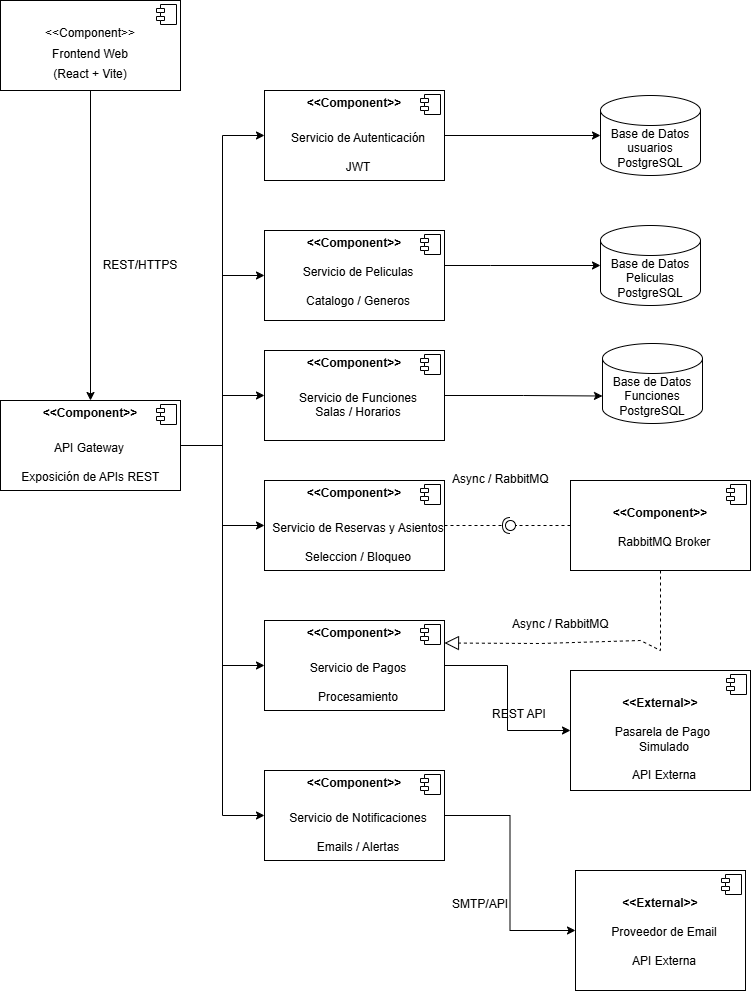

The diagram above was exported from draw.io. Its source (the exported page's mxGraphModel, read from the mxfile embedded in the PNG):
<mxGraphModel dx="1549" dy="717" grid="1" gridSize="10" guides="1" tooltips="1" connect="1" arrows="1" fold="1" page="1" pageScale="1" pageWidth="827" pageHeight="1169" math="0" shadow="0">
  <root>
    <mxCell id="0" />
    <mxCell id="1" parent="0" />
    <mxCell id="_5iwW1wxY543-IcoKH_f-56" edge="1" parent="1" source="_5iwW1wxY543-IcoKH_f-1" style="edgeStyle=orthogonalEdgeStyle;rounded=0;orthogonalLoop=1;jettySize=auto;html=1;entryX=0.5;entryY=0;entryDx=0;entryDy=0;" target="_5iwW1wxY543-IcoKH_f-3">
      <mxGeometry relative="1" as="geometry" />
    </mxCell>
    <mxCell id="_5iwW1wxY543-IcoKH_f-1" parent="1" style="align=left;overflow=fill;html=1;dropTarget=0;whiteSpace=wrap;" value="&lt;p style=&quot;margin:0px;margin-top:6px;text-align:center;&quot;&gt;&lt;span style=&quot;background-color: transparent; color: light-dark(rgb(0, 0, 0), rgb(255, 255, 255));&quot;&gt;&lt;br&gt;&lt;/span&gt;&lt;/p&gt;&lt;p style=&quot;margin:0px;margin-top:6px;text-align:center;&quot;&gt;&lt;span style=&quot;background-color: transparent; color: light-dark(rgb(0, 0, 0), rgb(255, 255, 255));&quot;&gt;&amp;lt;&amp;lt;Component&amp;gt;&amp;gt;&lt;/span&gt;&lt;/p&gt;&lt;p style=&quot;margin:0px;margin-top:6px;text-align:center;&quot;&gt;Frontend Web&lt;/p&gt;&lt;p style=&quot;margin:0px;margin-top:6px;text-align:center;&quot;&gt;(React + Vite)&lt;/p&gt;&lt;p style=&quot;margin:0px;margin-top:6px;text-align:center;&quot;&gt;&lt;br&gt;&lt;/p&gt;" vertex="1">
      <mxGeometry height="90" width="180" x="40" y="80" as="geometry" />
    </mxCell>
    <mxCell id="_5iwW1wxY543-IcoKH_f-2" parent="_5iwW1wxY543-IcoKH_f-1" style="shape=component;jettyWidth=8;jettyHeight=4;" value="" vertex="1">
      <mxGeometry height="20" relative="1" width="20" x="1" as="geometry">
        <mxPoint x="-24" y="4" as="offset" />
      </mxGeometry>
    </mxCell>
    <mxCell id="_5iwW1wxY543-IcoKH_f-34" edge="1" parent="1" source="_5iwW1wxY543-IcoKH_f-3" style="edgeStyle=orthogonalEdgeStyle;rounded=0;orthogonalLoop=1;jettySize=auto;html=1;entryX=0;entryY=0.5;entryDx=0;entryDy=0;" target="_5iwW1wxY543-IcoKH_f-7">
      <mxGeometry relative="1" as="geometry" />
    </mxCell>
    <mxCell id="_5iwW1wxY543-IcoKH_f-35" edge="1" parent="1" source="_5iwW1wxY543-IcoKH_f-3" style="edgeStyle=orthogonalEdgeStyle;rounded=0;orthogonalLoop=1;jettySize=auto;html=1;entryX=0;entryY=0.5;entryDx=0;entryDy=0;" target="_5iwW1wxY543-IcoKH_f-9">
      <mxGeometry relative="1" as="geometry" />
    </mxCell>
    <mxCell id="_5iwW1wxY543-IcoKH_f-36" edge="1" parent="1" source="_5iwW1wxY543-IcoKH_f-3" style="edgeStyle=orthogonalEdgeStyle;rounded=0;orthogonalLoop=1;jettySize=auto;html=1;entryX=0;entryY=0.5;entryDx=0;entryDy=0;" target="_5iwW1wxY543-IcoKH_f-11">
      <mxGeometry relative="1" as="geometry" />
    </mxCell>
    <mxCell id="_5iwW1wxY543-IcoKH_f-37" edge="1" parent="1" source="_5iwW1wxY543-IcoKH_f-3" style="edgeStyle=orthogonalEdgeStyle;rounded=0;orthogonalLoop=1;jettySize=auto;html=1;entryX=0;entryY=0.5;entryDx=0;entryDy=0;" target="_5iwW1wxY543-IcoKH_f-13">
      <mxGeometry relative="1" as="geometry" />
    </mxCell>
    <mxCell id="_5iwW1wxY543-IcoKH_f-38" edge="1" parent="1" source="_5iwW1wxY543-IcoKH_f-3" style="edgeStyle=orthogonalEdgeStyle;rounded=0;orthogonalLoop=1;jettySize=auto;html=1;entryX=0;entryY=0.5;entryDx=0;entryDy=0;" target="_5iwW1wxY543-IcoKH_f-15">
      <mxGeometry relative="1" as="geometry" />
    </mxCell>
    <mxCell id="_5iwW1wxY543-IcoKH_f-39" edge="1" parent="1" source="_5iwW1wxY543-IcoKH_f-3" style="edgeStyle=orthogonalEdgeStyle;rounded=0;orthogonalLoop=1;jettySize=auto;html=1;entryX=0;entryY=0.5;entryDx=0;entryDy=0;" target="_5iwW1wxY543-IcoKH_f-17">
      <mxGeometry relative="1" as="geometry" />
    </mxCell>
    <mxCell id="_5iwW1wxY543-IcoKH_f-3" parent="1" style="align=left;overflow=fill;html=1;dropTarget=0;whiteSpace=wrap;" value="&lt;p style=&quot;margin:0px;margin-top:6px;text-align:center;&quot;&gt;&lt;b&gt;&amp;lt;&amp;lt;Component&amp;gt;&amp;gt;&lt;/b&gt;&lt;/p&gt;&lt;p style=&quot;margin:0px;margin-top:6px;text-align:center;&quot;&gt;&lt;b&gt;&lt;br&gt;&lt;/b&gt;&lt;/p&gt;&lt;p style=&quot;margin:0px;margin-left:8px;&quot;&gt;&amp;nbsp; &amp;nbsp; &amp;nbsp; &amp;nbsp; &amp;nbsp; &amp;nbsp; &amp;nbsp; API Gateway&lt;/p&gt;&lt;p style=&quot;margin:0px;margin-left:8px;&quot;&gt;&lt;br&gt;&lt;/p&gt;&lt;p style=&quot;margin:0px;margin-left:8px;&quot;&gt;&amp;nbsp; &amp;nbsp; Exposición de APIs REST&lt;/p&gt;" vertex="1">
      <mxGeometry height="90" width="180" x="40" y="480" as="geometry" />
    </mxCell>
    <mxCell id="_5iwW1wxY543-IcoKH_f-4" parent="_5iwW1wxY543-IcoKH_f-3" style="shape=component;jettyWidth=8;jettyHeight=4;" value="" vertex="1">
      <mxGeometry height="20" relative="1" width="20" x="1" as="geometry">
        <mxPoint x="-24" y="4" as="offset" />
      </mxGeometry>
    </mxCell>
    <mxCell id="_5iwW1wxY543-IcoKH_f-7" parent="1" style="align=left;overflow=fill;html=1;dropTarget=0;whiteSpace=wrap;" value="&lt;p style=&quot;margin:0px;margin-top:6px;text-align:center;&quot;&gt;&lt;b&gt;&amp;lt;&amp;lt;Component&amp;gt;&amp;gt;&lt;/b&gt;&lt;/p&gt;&lt;p style=&quot;margin:0px;margin-top:6px;text-align:center;&quot;&gt;&lt;b&gt;&lt;br&gt;&lt;/b&gt;&lt;/p&gt;&lt;p style=&quot;text-align: center; margin: 0px 0px 0px 8px;&quot;&gt;Servicio de Autenticación&lt;/p&gt;&lt;p style=&quot;text-align: center; margin: 0px 0px 0px 8px;&quot;&gt;&lt;br&gt;&lt;/p&gt;&lt;p style=&quot;text-align: center; margin: 0px 0px 0px 8px;&quot;&gt;JWT&lt;/p&gt;" vertex="1">
      <mxGeometry height="90" width="180" x="304" y="170" as="geometry" />
    </mxCell>
    <mxCell id="_5iwW1wxY543-IcoKH_f-8" parent="_5iwW1wxY543-IcoKH_f-7" style="shape=component;jettyWidth=8;jettyHeight=4;" value="" vertex="1">
      <mxGeometry height="20" relative="1" width="20" x="1" as="geometry">
        <mxPoint x="-24" y="4" as="offset" />
      </mxGeometry>
    </mxCell>
    <mxCell id="_5iwW1wxY543-IcoKH_f-9" parent="1" style="align=left;overflow=fill;html=1;dropTarget=0;whiteSpace=wrap;" value="&lt;p style=&quot;margin:0px;margin-top:6px;text-align:center;&quot;&gt;&lt;b&gt;&amp;lt;&amp;lt;Component&amp;gt;&amp;gt;&lt;/b&gt;&lt;/p&gt;&lt;p style=&quot;text-align: center; margin: 0px 0px 0px 8px;&quot;&gt;&lt;br&gt;&lt;/p&gt;&lt;p style=&quot;text-align: center; margin: 0px 0px 0px 8px;&quot;&gt;Servicio de Peliculas&lt;/p&gt;&lt;p style=&quot;text-align: center; margin: 0px 0px 0px 8px;&quot;&gt;&lt;br&gt;&lt;/p&gt;&lt;p style=&quot;text-align: center; margin: 0px 0px 0px 8px;&quot;&gt;Catalogo / Generos&lt;/p&gt;" vertex="1">
      <mxGeometry height="90" width="180" x="304" y="310" as="geometry" />
    </mxCell>
    <mxCell id="_5iwW1wxY543-IcoKH_f-10" parent="_5iwW1wxY543-IcoKH_f-9" style="shape=component;jettyWidth=8;jettyHeight=4;" value="" vertex="1">
      <mxGeometry height="20" relative="1" width="20" x="1" as="geometry">
        <mxPoint x="-24" y="4" as="offset" />
      </mxGeometry>
    </mxCell>
    <mxCell id="_5iwW1wxY543-IcoKH_f-11" parent="1" style="align=left;overflow=fill;html=1;dropTarget=0;whiteSpace=wrap;" value="&lt;p style=&quot;margin:0px;margin-top:6px;text-align:center;&quot;&gt;&lt;b&gt;&amp;lt;&amp;lt;Component&amp;gt;&amp;gt;&lt;/b&gt;&lt;/p&gt;&lt;p style=&quot;margin:0px;margin-top:6px;text-align:center;&quot;&gt;&lt;b&gt;&lt;br&gt;&lt;/b&gt;&lt;/p&gt;&lt;p style=&quot;text-align: center; margin: 0px 0px 0px 8px;&quot;&gt;Servicio de Funciones&lt;/p&gt;&lt;p style=&quot;text-align: center; margin: 0px 0px 0px 8px;&quot;&gt;&lt;span style=&quot;background-color: transparent; color: light-dark(rgb(0, 0, 0), rgb(255, 255, 255));&quot;&gt;Salas / Horarios&lt;/span&gt;&lt;/p&gt;" vertex="1">
      <mxGeometry height="90" width="180" x="304" y="430" as="geometry" />
    </mxCell>
    <mxCell id="_5iwW1wxY543-IcoKH_f-12" parent="_5iwW1wxY543-IcoKH_f-11" style="shape=component;jettyWidth=8;jettyHeight=4;" value="" vertex="1">
      <mxGeometry height="20" relative="1" width="20" x="1" as="geometry">
        <mxPoint x="-24" y="4" as="offset" />
      </mxGeometry>
    </mxCell>
    <mxCell id="_5iwW1wxY543-IcoKH_f-13" parent="1" style="align=left;overflow=fill;html=1;dropTarget=0;whiteSpace=wrap;" value="&lt;p style=&quot;margin:0px;margin-top:6px;text-align:center;&quot;&gt;&lt;b&gt;&amp;lt;&amp;lt;Component&amp;gt;&amp;gt;&lt;/b&gt;&lt;/p&gt;&lt;p style=&quot;margin:0px;margin-top:6px;text-align:center;&quot;&gt;&lt;b&gt;&lt;br&gt;&lt;/b&gt;&lt;/p&gt;&lt;p style=&quot;text-align: center; margin: 0px 0px 0px 8px;&quot;&gt;Servicio de Reservas y Asientos&lt;/p&gt;&lt;p style=&quot;text-align: center; margin: 0px 0px 0px 8px;&quot;&gt;&lt;br&gt;&lt;/p&gt;&lt;p style=&quot;text-align: center; margin: 0px 0px 0px 8px;&quot;&gt;Seleccion / Bloqueo&lt;/p&gt;" vertex="1">
      <mxGeometry height="90" width="180" x="304" y="560" as="geometry" />
    </mxCell>
    <mxCell id="_5iwW1wxY543-IcoKH_f-14" parent="_5iwW1wxY543-IcoKH_f-13" style="shape=component;jettyWidth=8;jettyHeight=4;" value="" vertex="1">
      <mxGeometry height="20" relative="1" width="20" x="1" as="geometry">
        <mxPoint x="-24" y="4" as="offset" />
      </mxGeometry>
    </mxCell>
    <mxCell id="_5iwW1wxY543-IcoKH_f-32" edge="1" parent="1" source="_5iwW1wxY543-IcoKH_f-15" style="edgeStyle=orthogonalEdgeStyle;rounded=0;orthogonalLoop=1;jettySize=auto;html=1;exitX=1;exitY=0.5;exitDx=0;exitDy=0;entryX=0;entryY=0.5;entryDx=0;entryDy=0;" target="_5iwW1wxY543-IcoKH_f-27">
      <mxGeometry relative="1" as="geometry" />
    </mxCell>
    <mxCell id="_5iwW1wxY543-IcoKH_f-15" parent="1" style="align=left;overflow=fill;html=1;dropTarget=0;whiteSpace=wrap;" value="&lt;p style=&quot;margin:0px;margin-top:6px;text-align:center;&quot;&gt;&lt;b style=&quot;background-color: transparent; color: light-dark(rgb(0, 0, 0), rgb(255, 255, 255));&quot;&gt;&amp;lt;&amp;lt;Component&amp;gt;&amp;gt;&lt;/b&gt;&lt;/p&gt;&lt;p style=&quot;margin:0px;margin-top:6px;text-align:center;&quot;&gt;&lt;b style=&quot;background-color: transparent; color: light-dark(rgb(0, 0, 0), rgb(255, 255, 255));&quot;&gt;&lt;br&gt;&lt;/b&gt;&lt;/p&gt;&lt;p style=&quot;text-align: center; margin: 0px 0px 0px 8px;&quot;&gt;Servicio de Pagos&lt;/p&gt;&lt;p style=&quot;text-align: center; margin: 0px 0px 0px 8px;&quot;&gt;&lt;br&gt;&lt;/p&gt;&lt;p style=&quot;text-align: center; margin: 0px 0px 0px 8px;&quot;&gt;Procesamiento&lt;/p&gt;" vertex="1">
      <mxGeometry height="90" width="180" x="304" y="700" as="geometry" />
    </mxCell>
    <mxCell id="_5iwW1wxY543-IcoKH_f-16" parent="_5iwW1wxY543-IcoKH_f-15" style="shape=component;jettyWidth=8;jettyHeight=4;" value="" vertex="1">
      <mxGeometry height="20" relative="1" width="20" x="1" as="geometry">
        <mxPoint x="-24" y="4" as="offset" />
      </mxGeometry>
    </mxCell>
    <mxCell id="_5iwW1wxY543-IcoKH_f-31" edge="1" parent="1" source="_5iwW1wxY543-IcoKH_f-17" style="edgeStyle=orthogonalEdgeStyle;rounded=0;orthogonalLoop=1;jettySize=auto;html=1;entryX=0;entryY=0.5;entryDx=0;entryDy=0;" target="_5iwW1wxY543-IcoKH_f-29">
      <mxGeometry relative="1" as="geometry" />
    </mxCell>
    <mxCell id="_5iwW1wxY543-IcoKH_f-17" parent="1" style="align=left;overflow=fill;html=1;dropTarget=0;whiteSpace=wrap;" value="&lt;p style=&quot;margin:0px;margin-top:6px;text-align:center;&quot;&gt;&lt;b&gt;&amp;lt;&amp;lt;Component&amp;gt;&amp;gt;&lt;/b&gt;&lt;/p&gt;&lt;p style=&quot;margin:0px;margin-top:6px;text-align:center;&quot;&gt;&lt;b&gt;&lt;br&gt;&lt;/b&gt;&lt;/p&gt;&lt;p style=&quot;text-align: center; margin: 0px 0px 0px 8px;&quot;&gt;Servicio de Notificaciones&lt;/p&gt;&lt;p style=&quot;text-align: center; margin: 0px 0px 0px 8px;&quot;&gt;&lt;br&gt;&lt;/p&gt;&lt;p style=&quot;text-align: center; margin: 0px 0px 0px 8px;&quot;&gt;Emails / Alertas&lt;/p&gt;" vertex="1">
      <mxGeometry height="90" width="180" x="304" y="850" as="geometry" />
    </mxCell>
    <mxCell id="_5iwW1wxY543-IcoKH_f-18" parent="_5iwW1wxY543-IcoKH_f-17" style="shape=component;jettyWidth=8;jettyHeight=4;" value="" vertex="1">
      <mxGeometry height="20" relative="1" width="20" x="1" as="geometry">
        <mxPoint x="-24" y="4" as="offset" />
      </mxGeometry>
    </mxCell>
    <mxCell id="_5iwW1wxY543-IcoKH_f-19" parent="1" style="shape=cylinder3;whiteSpace=wrap;html=1;boundedLbl=1;backgroundOutline=1;size=15;" value="Base de Datos&lt;div&gt;usuarios&lt;/div&gt;&lt;div&gt;PostgreSQL&lt;/div&gt;" vertex="1">
      <mxGeometry height="80" width="100" x="640" y="175" as="geometry" />
    </mxCell>
    <mxCell id="_5iwW1wxY543-IcoKH_f-20" edge="1" parent="1" source="_5iwW1wxY543-IcoKH_f-7" style="edgeStyle=orthogonalEdgeStyle;rounded=0;orthogonalLoop=1;jettySize=auto;html=1;entryX=0;entryY=0.5;entryDx=0;entryDy=0;entryPerimeter=0;" target="_5iwW1wxY543-IcoKH_f-19">
      <mxGeometry relative="1" as="geometry" />
    </mxCell>
    <mxCell id="_5iwW1wxY543-IcoKH_f-25" parent="1" style="align=left;overflow=fill;html=1;dropTarget=0;whiteSpace=wrap;" value="&lt;p style=&quot;margin:0px;margin-top:6px;text-align:center;&quot;&gt;&lt;b&gt;&lt;br&gt;&lt;/b&gt;&lt;/p&gt;&lt;p style=&quot;margin:0px;margin-top:6px;text-align:center;&quot;&gt;&lt;b&gt;&amp;lt;&amp;lt;Component&amp;gt;&amp;gt;&lt;/b&gt;&lt;/p&gt;&lt;p style=&quot;text-align: center; margin: 0px 0px 0px 8px;&quot;&gt;&lt;br&gt;&lt;/p&gt;&lt;p style=&quot;text-align: center; margin: 0px 0px 0px 8px;&quot;&gt;RabbitMQ Broker&lt;/p&gt;&lt;p style=&quot;text-align: center; margin: 0px 0px 0px 8px;&quot;&gt;&lt;br&gt;&lt;/p&gt;" vertex="1">
      <mxGeometry height="90" width="180" x="610" y="560" as="geometry" />
    </mxCell>
    <mxCell id="_5iwW1wxY543-IcoKH_f-26" parent="_5iwW1wxY543-IcoKH_f-25" style="shape=component;jettyWidth=8;jettyHeight=4;" value="" vertex="1">
      <mxGeometry height="20" relative="1" width="20" x="1" as="geometry">
        <mxPoint x="-24" y="4" as="offset" />
      </mxGeometry>
    </mxCell>
    <mxCell id="_5iwW1wxY543-IcoKH_f-27" parent="1" style="align=left;overflow=fill;html=1;dropTarget=0;whiteSpace=wrap;" value="&lt;p style=&quot;margin:0px;margin-top:6px;text-align:center;&quot;&gt;&lt;b&gt;&lt;br&gt;&lt;/b&gt;&lt;/p&gt;&lt;p style=&quot;margin:0px;margin-top:6px;text-align:center;&quot;&gt;&lt;b&gt;&amp;lt;&amp;lt;External&amp;gt;&amp;gt;&lt;/b&gt;&lt;/p&gt;&lt;p style=&quot;text-align: center; margin: 0px 0px 0px 8px;&quot;&gt;&lt;br&gt;&lt;/p&gt;&lt;p style=&quot;text-align: center; margin: 0px 0px 0px 8px;&quot;&gt;Pasarela de Pago&amp;nbsp;&lt;/p&gt;&lt;p style=&quot;text-align: center; margin: 0px 0px 0px 8px;&quot;&gt;Simulado&lt;/p&gt;&lt;p style=&quot;text-align: center; margin: 0px 0px 0px 8px;&quot;&gt;&lt;br&gt;&lt;/p&gt;&lt;p style=&quot;text-align: center; margin: 0px 0px 0px 8px;&quot;&gt;API Externa&lt;/p&gt;&lt;p style=&quot;text-align: center; margin: 0px 0px 0px 8px;&quot;&gt;&lt;br&gt;&lt;/p&gt;" vertex="1">
      <mxGeometry height="120" width="180" x="610" y="750" as="geometry" />
    </mxCell>
    <mxCell id="_5iwW1wxY543-IcoKH_f-28" parent="_5iwW1wxY543-IcoKH_f-27" style="shape=component;jettyWidth=8;jettyHeight=4;" value="" vertex="1">
      <mxGeometry height="20" relative="1" width="20" x="1" as="geometry">
        <mxPoint x="-24" y="4" as="offset" />
      </mxGeometry>
    </mxCell>
    <mxCell id="_5iwW1wxY543-IcoKH_f-29" parent="1" style="align=left;overflow=fill;html=1;dropTarget=0;whiteSpace=wrap;" value="&lt;p style=&quot;margin:0px;margin-top:6px;text-align:center;&quot;&gt;&lt;b&gt;&lt;br&gt;&lt;/b&gt;&lt;/p&gt;&lt;p style=&quot;margin:0px;margin-top:6px;text-align:center;&quot;&gt;&lt;b&gt;&amp;lt;&amp;lt;External&amp;gt;&amp;gt;&lt;/b&gt;&lt;/p&gt;&lt;p style=&quot;text-align: center; margin: 0px 0px 0px 8px;&quot;&gt;&lt;br&gt;&lt;/p&gt;&lt;p style=&quot;text-align: center; margin: 0px 0px 0px 8px;&quot;&gt;Proveedor de Email&lt;/p&gt;&lt;p style=&quot;text-align: center; margin: 0px 0px 0px 8px;&quot;&gt;&lt;br&gt;&lt;/p&gt;&lt;p style=&quot;text-align: center; margin: 0px 0px 0px 8px;&quot;&gt;API Externa&lt;/p&gt;&lt;p style=&quot;text-align: center; margin: 0px 0px 0px 8px;&quot;&gt;&lt;br&gt;&lt;/p&gt;" vertex="1">
      <mxGeometry height="120" width="170" x="615" y="950" as="geometry" />
    </mxCell>
    <mxCell id="_5iwW1wxY543-IcoKH_f-30" parent="_5iwW1wxY543-IcoKH_f-29" style="shape=component;jettyWidth=8;jettyHeight=4;" value="" vertex="1">
      <mxGeometry height="20" relative="1" width="20" x="1" as="geometry">
        <mxPoint x="-24" y="4" as="offset" />
      </mxGeometry>
    </mxCell>
    <mxCell id="_5iwW1wxY543-IcoKH_f-49" edge="1" parent="1" source="_5iwW1wxY543-IcoKH_f-25" style="endArrow=block;dashed=1;endFill=0;endSize=12;html=1;rounded=0;exitX=0.5;exitY=1;exitDx=0;exitDy=0;entryX=1;entryY=0.25;entryDx=0;entryDy=0;" target="_5iwW1wxY543-IcoKH_f-15" value="">
      <mxGeometry relative="1" width="160" as="geometry">
        <Array as="points">
          <mxPoint x="700" y="730" />
          <mxPoint x="680" y="720" />
          <mxPoint x="580" y="723" />
        </Array>
        <mxPoint x="530" y="740" as="sourcePoint" />
        <mxPoint x="690" y="740" as="targetPoint" />
      </mxGeometry>
    </mxCell>
    <mxCell id="_5iwW1wxY543-IcoKH_f-51" edge="1" parent="1" source="_5iwW1wxY543-IcoKH_f-13" style="rounded=0;orthogonalLoop=1;jettySize=auto;html=1;endArrow=halfCircle;endFill=0;endSize=6;strokeWidth=1;sketch=0;exitX=1;exitY=0.5;exitDx=0;exitDy=0;dashed=1;" value="">
      <mxGeometry relative="1" as="geometry">
        <mxPoint x="300" y="625" as="sourcePoint" />
        <mxPoint x="550" y="605" as="targetPoint" />
      </mxGeometry>
    </mxCell>
    <mxCell id="_5iwW1wxY543-IcoKH_f-52" edge="1" parent="1" source="_5iwW1wxY543-IcoKH_f-25" style="rounded=0;orthogonalLoop=1;jettySize=auto;html=1;endArrow=oval;endFill=0;sketch=0;sourcePerimeterSpacing=0;targetPerimeterSpacing=0;endSize=10;exitX=0;exitY=0.5;exitDx=0;exitDy=0;dashed=1;" value="">
      <mxGeometry relative="1" as="geometry">
        <mxPoint x="260" y="625" as="sourcePoint" />
        <mxPoint x="550" y="605" as="targetPoint" />
      </mxGeometry>
    </mxCell>
    <mxCell id="_5iwW1wxY543-IcoKH_f-53" parent="1" style="ellipse;whiteSpace=wrap;html=1;align=center;aspect=fixed;fillColor=none;strokeColor=none;resizable=0;perimeter=centerPerimeter;rotatable=0;allowArrows=0;points=[];outlineConnect=1;" value="" vertex="1">
      <mxGeometry height="10" width="10" x="275" y="620" as="geometry" />
    </mxCell>
    <mxCell id="_5iwW1wxY543-IcoKH_f-57" parent="1" style="text;html=1;whiteSpace=wrap;strokeColor=none;fillColor=none;align=center;verticalAlign=middle;rounded=0;" value="REST/HTTPS" vertex="1">
      <mxGeometry height="30" width="60" x="150" y="330" as="geometry" />
    </mxCell>
    <mxCell id="_5iwW1wxY543-IcoKH_f-58" parent="1" style="text;whiteSpace=wrap;html=1;" value="REST API" vertex="1">
      <mxGeometry height="40" width="90" x="530" y="780" as="geometry" />
    </mxCell>
    <mxCell id="_5iwW1wxY543-IcoKH_f-59" parent="1" style="text;whiteSpace=wrap;html=1;" value="SMTP/API" vertex="1">
      <mxGeometry height="40" width="90" x="490" y="970" as="geometry" />
    </mxCell>
    <mxCell id="_5iwW1wxY543-IcoKH_f-60" parent="1" style="text;whiteSpace=wrap;html=1;" value="Async / RabbitMQ" vertex="1">
      <mxGeometry height="40" width="130" x="550" y="690" as="geometry" />
    </mxCell>
    <mxCell id="_5iwW1wxY543-IcoKH_f-61" parent="1" style="text;whiteSpace=wrap;html=1;" value="Async / RabbitMQ" vertex="1">
      <mxGeometry height="40" width="130" x="490" y="545" as="geometry" />
    </mxCell>
    <mxCell id="aC41NdsLlNi1OwbubOw0-3" parent="1" style="shape=cylinder3;whiteSpace=wrap;html=1;boundedLbl=1;backgroundOutline=1;size=15;" value="Base de Datos&lt;div&gt;Peliculas&lt;/div&gt;&lt;div&gt;PostgreSQL&lt;/div&gt;" vertex="1">
      <mxGeometry height="80" width="100" x="640" y="305" as="geometry" />
    </mxCell>
    <mxCell id="aC41NdsLlNi1OwbubOw0-4" parent="1" style="shape=cylinder3;whiteSpace=wrap;html=1;boundedLbl=1;backgroundOutline=1;size=15;" value="Base de Datos&lt;div&gt;Funciones&lt;/div&gt;&lt;div&gt;PostgreSQL&lt;/div&gt;" vertex="1">
      <mxGeometry height="80" width="100" x="642" y="423" as="geometry" />
    </mxCell>
    <mxCell id="aC41NdsLlNi1OwbubOw0-8" edge="1" parent="1" source="_5iwW1wxY543-IcoKH_f-9" style="edgeStyle=orthogonalEdgeStyle;rounded=0;orthogonalLoop=1;jettySize=auto;html=1;entryX=0;entryY=0.5;entryDx=0;entryDy=0;entryPerimeter=0;" target="aC41NdsLlNi1OwbubOw0-3">
      <mxGeometry relative="1" as="geometry">
        <Array as="points">
          <mxPoint x="530" y="345" />
          <mxPoint x="530" y="345" />
        </Array>
      </mxGeometry>
    </mxCell>
    <mxCell id="aC41NdsLlNi1OwbubOw0-9" edge="1" parent="1" source="_5iwW1wxY543-IcoKH_f-11" style="edgeStyle=orthogonalEdgeStyle;rounded=0;orthogonalLoop=1;jettySize=auto;html=1;entryX=0;entryY=0;entryDx=0;entryDy=52.5;entryPerimeter=0;" target="aC41NdsLlNi1OwbubOw0-4">
      <mxGeometry relative="1" as="geometry" />
    </mxCell>
  </root>
</mxGraphModel>